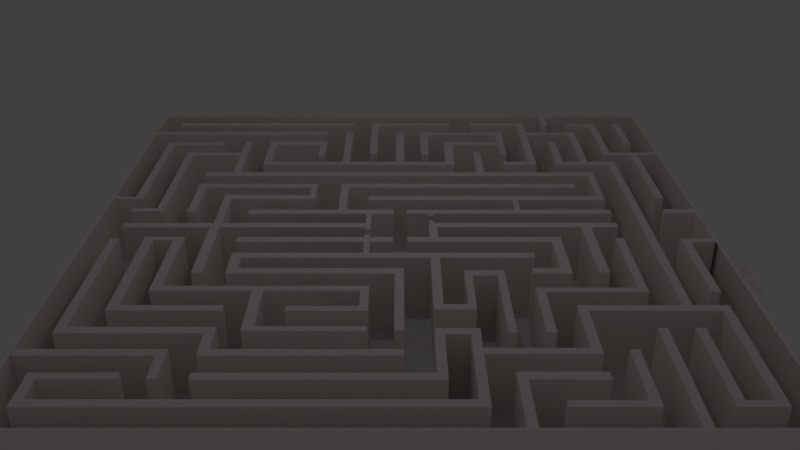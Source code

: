 # Source: Labyrinth_1_.blend  (saved by Blender 2.75.0; exported with 4.5.12 LTS)
import bpy
from mathutils import Matrix  # noqa: F401  (used for matrix-valued properties, if any)

bpy.ops.wm.read_factory_settings(use_empty=True)
scene = bpy.context.scene
scene.name = 'Scene'

# ---- collections
col_collection_1 = bpy.data.collections.new('Collection 1'); scene.collection.children.link(col_collection_1)
col_collection_2 = bpy.data.collections.new('Collection 2'); scene.collection.children.link(col_collection_2)
col_collection_3 = bpy.data.collections.new('Collection 3'); scene.collection.children.link(col_collection_3)

# ---- materials (node trees are filled in below, after node groups)
mat_wall_coloring = bpy.data.materials.new('Wall Coloring')
mat_wall_coloring.alpha_threshold = 0.0
mat_wall_coloring.use_transparent_shadow = False
mat_wall_coloring.diffuse_color = (1.0, 0.9069, 0.8795, 1.0)
mat_wall_coloring.roughness = 0.5
mat_wall_coloring.specular_intensity = 0.7772

# ---- material node trees

# ---- world
world_world = bpy.data.worlds.new('World'); scene.world = world_world
world_world.color = (0.05088, 0.05088, 0.05088)
world_world.use_sun_shadow = False
world_world.sun_shadow_jitter_overblur = 0.0
world_world.cycles.sampling_method = 'MANUAL'
world_world.cycles.sample_map_resolution = 256

# ---- cameras
cam_camera = bpy.data.cameras.new('Camera')
cam_camera.clip_end = 100.0
cam_camera.lens = 35.0
cam_camera.sensor_width = 32.0
cam_camera.sensor_height = 18.0
cam_camera.ortho_scale = 7.314
cam_camera.dof.focus_distance = 0.0
cam_camera.dof.aperture_fstop = 128.0

# ---- lights
light_lamp = bpy.data.lights.new('Lamp', 'POINT')
light_lamp.transmission_factor = 0.0
light_lamp.cutoff_distance = 30.0
light_lamp.energy = 100.0
light_lamp.shadow_buffer_clip_start = 1.001
light_lamp.shadow_soft_size = 0.1
light_lamp.shadow_maximum_resolution = 0.006
light_lamp.use_absolute_resolution = True
light_lamp.cycles.use_multiple_importance_sampling = False

# ---- meshes
me_plane = bpy.data.meshes.new('Plane')
me_plane.from_pydata([(-1.0, -1.0, 0.009326), (1.0, 1.004, -0.002331), (-0.5153, -0.1166, 0.009371), (-0.5153, -0.1166, 2.009), (-0.5153, -0.08519, 0.009371), (-0.5153, -0.08519, 2.009), (0.5082, -0.1166, 0.009371), (0.5082, -0.1166, 2.009), (0.5082, -0.08519, 0.009371), (0.5082, -0.08519, 2.009), (0.5082, -0.2796, 0.009371), (0.5082, -0.2796, 2.009), (0.4763, -0.1166, 0.009371), (0.4763, -0.1166, 2.009), (0.4763, -0.2796, 2.009), (0.4763, -0.2796, 0.009371), (0.392, -0.311, 0.009371), (0.392, -0.311, 2.009), (0.392, -0.2796, 0.009371), (0.392, -0.2796, 2.009), (0.5082, -0.311, 0.009371), (0.5082, -0.311, 2.009), (-0.5143, -0.2168, 0.004454), (-0.5143, -0.2168, 2.004), (0.4644, -0.311, 0.009371), (0.4671, -0.311, 2.009), (-0.5143, -0.1854, 0.004454), (-0.5143, -0.1854, 2.004), (0.4103, -0.2168, 0.004454), (0.4103, -0.2168, 2.004), (0.4103, -0.1854, 0.004454), (0.4103, -0.1854, 2.004), (0.3733, -0.2168, 0.004454), (0.376, -0.2168, 2.004), (-0.8999, -0.01701, 0.05594), (-0.8999, -0.01701, 1.997), (-0.8998, 0.0144, 0.05594), (-0.8999, 0.0144, 1.997), (-0.09454, -0.01701, 0.05594), (-0.09454, -0.01701, 1.997), (-0.09454, 0.0144, 0.05594), (-0.09454, 0.0144, 1.997), (-0.1125, -0.01701, 0.1644), (-0.1125, -0.01701, 1.997), (0.7061, 0.01275, 0.01), (0.7061, 0.01275, 2.01), (0.61, 0.01275, 2.01), (0.61, 0.01275, 0.01), (0.09403, -0.01866, 0.01), (0.09403, -0.01866, 2.01), (0.09403, 0.01275, 0.01), (0.09403, 0.01275, 2.01), (0.7061, -0.01866, 0.01), (0.7061, -0.01866, 2.01), (0.6183, -0.01866, 0.01), (0.6183, -0.01866, 2.01), (0.5863, -0.3068, 0.01362), (0.5863, -0.3068, 2.01), (0.6183, -0.3068, 2.014), (0.6183, -0.3068, 0.01362), (0.5863, -0.01866, 0.01), (0.5863, -0.01866, 2.01), (-0.5074, 0.07985, 0.02286), (-0.5074, 0.07985, 1.999), (-0.5074, 0.1113, 0.02286), (-0.5074, 0.1113, 1.999), (0.7061, 0.07985, 0.01913), (0.7061, 0.07985, 1.999), (0.7061, 0.1113, 0.01913), (0.7061, 0.1113, 1.999), (0.6852, 0.07985, 0.1076), (0.6879, 0.07985, 1.999), (-0.5835, -0.3106, 0.02763), (-0.5835, -0.3106, 2.028), (-0.6149, -0.3106, 0.02763), (-0.6149, -0.3106, 2.028), (-0.6149, -0.01701, 0.09679), (-0.5835, -0.01701, 0.1029), (-0.5835, -0.01701, 1.997), (-0.6149, -0.01701, 1.997), (-0.5143, -0.3106, 0.004454), (-0.5143, -0.3106, 2.004), (-0.5143, -0.2791, 0.004454), (-0.5143, -0.2791, 2.004), (0.01179, -0.3106, 0.004454), (0.01179, -0.3106, 2.004), (0.01179, -0.2791, 0.004454), (0.01179, -0.2791, 2.004), (-0.01796, -0.3106, 0.004454), (-0.01578, -0.3106, 2.004), (-0.4827, -0.2168, 2.004), (-0.4827, -0.2168, 0.004454), (-0.4827, -0.2791, 0.004454), (-0.4827, -0.2791, 2.004), (-0.1125, 0.0144, 0.05594), (-0.1125, 0.0144, 1.997), (-0.1125, 0.07985, 1.999), (-0.1125, 0.07985, 0.03801), (-0.09454, 0.07985, 1.999), (-0.09454, 0.07985, 0.04133), (-0.1125, -0.08519, 2.009), (-0.09454, -0.08519, 2.009), (-0.09454, -0.08519, 0.009371), (-0.1125, -0.08519, 0.009371), (0.1212, -0.01866, 0.01), (0.1211, -0.01866, 2.01), (0.11, 0.07985, 1.999), (0.09403, 0.07985, 1.999), (0.09403, 0.07985, 0.05805), (0.11, 0.07985, 0.06126), (0.09403, -0.08519, 2.009), (0.1212, -0.08519, 2.009), (0.1212, -0.08519, 0.009371), (0.09403, -0.08519, 0.009371), (0.11, 0.01275, 2.01), (0.11, 0.01275, 0.01), (0.11, 0.02909, 2.007), (0.09403, 0.02909, 0.02146), (0.09403, 0.02909, 2.007), (0.11, 0.02909, 0.02249), (0.11, 0.06468, 0.04755), (0.11, 0.06467, 2.002), (0.09403, 0.06467, 0.03999), (0.09403, 0.06467, 2.002), (-0.09454, -0.034, 0.04272), (-0.09454, -0.0671, 0.0229), (-0.09454, -0.034, 2.0), (-0.09454, -0.0671, 2.006), (-0.1125, -0.034, 0.1257), (-0.1125, -0.0671, 0.0609), (-0.1125, -0.034, 2.0), (-0.1125, -0.0671, 2.006), (0.02284, -0.1166, 2.009), (-0.02198, -0.1166, 2.009), (-0.02198, -0.08519, 2.009), (0.02284, -0.08519, 2.009), (0.02284, -0.08519, 0.009371), (-0.02198, -0.08519, 0.009371), (-0.02198, -0.1166, 0.009371), (0.02284, -0.1166, 0.009371), (0.02284, 0.07985, 1.999), (-0.02198, 0.07985, 1.999), (-0.02198, 0.07985, 0.04761), (0.02284, 0.07985, 0.05149), (-0.02198, 0.1113, 1.999), (0.02284, 0.1113, 1.999), (0.02284, 0.1113, 0.02126), (-0.02198, 0.1113, 0.02137), (1.0, -0.991, 2.009), (0.9895, -0.991, 2.009), (-1.0, -1.0, 2.009), (-1.0, -0.991, 0.009371), (-1.0, -0.991, 2.009), (1.0, -0.991, 0.0), (-1.0, 0.9946, 0.0), (1.0, 0.9946, 0.0), (1.0, 1.004, 2.009), (0.9609, 1.004, 2.009), (0.9609, 1.004, 0.009371), (-0.9868, 0.9956, 2.014), (-1.0, 1.003, 0.0), (1.0, 0.9946, 2.009), (0.9873, 0.9933, 0.0), (-0.9868, -0.99, 0.004143), (-0.9995, 0.9943, 2.014), (-0.7128, -0.08543, 0.01723), (0.9873, 0.9946, 2.009), (-0.9868, 0.9946, 0.004143), (0.99, -0.991, 4.701e-05), (-0.9868, -0.991, 2.014), (-0.7128, -0.08543, 2.017), (-0.6814, -0.08547, 0.01723), (-0.6814, -0.08547, 2.017), (-0.7139, -0.4079, 0.01723), (-0.7139, -0.4079, 2.017), (-0.6825, -0.4079, 0.01723), (-0.6825, -0.4079, 2.017), (-0.7138, -0.371, 0.01723), (-0.7138, -0.3737, 2.017), (-0.8066, -0.08533, 0.01723), (-0.8066, -0.08533, 2.017), (-0.7752, -0.08537, 0.01723), (-0.7752, -0.08537, 2.017), (-0.8072, -0.5105, 0.01723), (-0.8072, -0.5105, 2.017), (-0.7758, -0.5105, 0.01723), (-0.7758, -0.5105, 2.017), (-0.8877, -0.8886, 0.05294), (-0.8072, -0.4829, 2.017), (-0.7129, -0.1087, 2.017), (-0.7129, -0.1087, 0.01723), (-0.7752, -0.1086, 0.01723), (-0.7752, -0.1086, 2.017), (1.0, -0.2723, 2.009), (0.1212, -0.2168, 2.004), (0.09269, -0.2168, 2.004), (0.9887, -0.2695, 2.009), (0.09537, -0.2168, 0.004454), (0.1212, -0.2168, 0.004454), (0.1212, -0.5042, 2.004), (0.09269, -0.5042, 2.004), (0.09537, -0.5042, 0.004454), (0.1212, -0.5042, 0.004454), (0.01179, -0.6046, 0.004454), (0.01179, -0.6046, 2.004), (-0.01796, -0.6046, 0.004454), (-0.01578, -0.6046, 2.004), (0.1212, -0.4763, 0.004454), (0.1212, -0.4763, 2.004), (0.212, -0.5042, 2.004), (0.212, -0.5042, 0.004454), (0.212, -0.4763, 0.004454), (0.212, -0.4763, 2.004), (0.212, -0.2916, 2.004), (0.1894, -0.2916, 2.004), (0.1894, -0.2916, 0.004454), (0.212, -0.2916, 0.004454), (0.1894, -0.4763, 2.004), (0.1894, -0.4763, 0.004454), (0.212, -0.3222, 2.004), (0.212, -0.3222, 0.004454), (0.3083, -0.2916, 2.004), (0.3083, -0.2916, 0.004454), (0.3083, -0.3222, 2.004), (0.3083, -0.3222, 0.004454), (0.285, -0.3222, 0.004454), (0.285, -0.3222, 2.004), (0.3094, -0.6134, 2.004), (0.3094, -0.6134, 0.004454), (0.286, -0.6134, 0.004454), (0.286, -0.6134, 2.004), (-0.1132, -0.1166, 0.009371), (-0.09518, -0.1166, 0.009371), (-0.09518, -0.1166, 2.009), (-0.1132, -0.1166, 2.009), (-0.1132, -0.1854, 2.004), (-0.09518, -0.1854, 2.004), (-0.09518, -0.1854, 0.004454), (-0.1132, -0.1854, 0.004454), (-0.2918, 0.2825, 0.01723), (-0.2918, 0.2825, 2.017), (-0.2916, 0.314, 0.01723), (-0.2916, 0.314, 2.017), (-0.7129, 0.2837, 0.01723), (-0.7129, 0.2837, 2.017), (-0.7128, 0.3152, 0.01723), (-0.7128, 0.3152, 2.017), (-0.683, 0.2835, 0.01723), (-0.6857, 0.2835, 2.017), (-0.2923, 0.1888, 0.01723), (-0.2923, 0.1888, 2.017), (-0.2922, 0.2202, 0.01723), (-0.2922, 0.2202, 2.017), (-0.6081, 0.1918, 0.01723), (-0.6081, 0.1918, 2.017), (-0.608, 0.2232, 0.01723), (-0.608, 0.2232, 2.017), (-0.5784, 0.1916, 0.01723), (-0.5806, 0.1916, 2.017), (-0.315, 0.2827, 2.017), (-0.315, 0.2827, 0.01723), (-0.3154, 0.2203, 0.01723), (-0.3154, 0.2203, 2.017), (-0.6081, 0.0144, 1.997), (-0.5806, 0.0144, 1.997), (-0.5806, 0.0144, 0.05594), (-0.6081, 0.0144, 0.05594), (-0.7129, 0.09251, 0.01723), (-0.7129, 0.09251, 2.017), (-0.683, 0.09251, 0.01723), (-0.6857, 0.09251, 2.017), (-0.7909, 0.1182, 0.01723), (-0.7909, 0.1182, 2.017), (-0.8998, 0.1182, 0.01723), (-0.8998, 0.1182, 2.017), (-0.7909, 0.09493, 2.017), (-0.7909, 0.09493, 0.01723), (-0.8999, 0.095, 0.01723), (-0.8999, 0.095, 2.017), (-0.8181, 0.1182, 0.01723), (-0.8181, 0.1182, 2.017), (-0.7909, 0.604, 0.01723), (-0.7909, 0.604, 2.017), (-0.8181, 0.604, 0.01723), (-0.8181, 0.604, 2.017), (0.6187, 0.2825, 0.01723), (0.6187, 0.2825, 2.017), (0.6188, 0.314, 0.01723), (0.6188, 0.314, 2.017), (-0.208, 0.2837, 2.017), (-0.2078, 0.3152, 0.01723), (-0.2078, 0.3152, 2.017), (-0.178, 0.2835, 0.01723), (-0.1807, 0.2835, 2.017), (0.5846, 0.2826, 2.017), (0.5846, 0.2827, 0.01723), (-0.2082, 0.2837, 0.01723), (0.7059, 0.3825, 0.01723), (0.7059, 0.3825, 2.017), (0.7061, 0.4139, 0.01723), (0.7061, 0.4139, 2.017), (-0.71, 0.3837, 2.017), (-0.7099, 0.4151, 0.01723), (-0.7099, 0.4151, 2.017), (-0.682, 0.3835, 0.01723), (-0.6828, 0.3835, 2.017), (0.6827, 0.3826, 2.017), (0.6827, 0.3826, 0.01723), (-0.7102, 0.3837, 0.01723), (-0.208, 0.1113, 1.999), (-0.1807, 0.1113, 1.999), (-0.1807, 0.1113, 0.02192), (-0.208, 0.1113, 0.02206), (0.7059, 0.1817, 0.01723), (0.7059, 0.1817, 2.017), (0.7059, 0.2132, 0.01723), (0.7059, 0.2132, 2.017), (-0.1085, 0.183, 2.017), (-0.1083, 0.2144, 0.01723), (-0.1083, 0.2144, 2.017), (-0.07855, 0.1827, 0.01723), (-0.08127, 0.1827, 2.017), (0.6841, 0.1819, 2.017), (0.6841, 0.1819, 0.01723), (-0.1087, 0.183, 0.01723), (0.6827, 0.2132, 2.017), (0.6827, 0.2132, 0.01723), (0.8092, -0.5089, 0.05594), (0.8092, -0.5089, 1.997), (0.782, -0.5089, 0.05594), (0.782, -0.5089, 1.997), (0.782, 0.5164, 1.999), (0.782, 0.5164, 0.03801), (0.8092, 0.5164, 1.999), (0.8092, 0.5164, 0.04133), (0.7073, -0.4122, 0.05594), (0.7073, -0.4122, 1.997), (0.6801, -0.4122, 0.05594), (0.6801, -0.4122, 1.997), (0.6801, -0.09072, 1.999), (0.6801, -0.09072, 0.03801), (0.7073, -0.09072, 1.999), (0.7073, -0.09072, 0.04133), (-0.8881, 0.1922, 0.05594), (-0.8881, 0.1922, 1.997), (-0.9153, 0.1922, 0.05594), (-0.9153, 0.1922, 1.997), (-0.9153, 0.7122, 1.999), (-0.9153, 0.7122, 0.03801), (-0.8881, 0.7122, 1.999), (-0.8881, 0.7122, 0.04133), (0.9111, 0.2004, 0.05594), (0.9111, 0.2004, 1.997), (0.8838, 0.2004, 0.05594), (0.8838, 0.2004, 1.997), (0.8838, 0.6056, 1.999), (0.8838, 0.6056, 0.03801), (0.9111, 0.6056, 1.999), (0.9111, 0.6056, 0.04133), (0.9111, -0.4122, 0.05594), (0.9111, -0.4122, 1.997), (0.8838, -0.4122, 0.05594), (0.8838, -0.4122, 1.997), (0.8838, -0.09319, 1.999), (0.8838, -0.09319, 0.03801), (0.9111, -0.09319, 1.999), (0.9111, -0.09319, 0.04133), (0.9111, -0.917, 0.05594), (0.9111, -0.917, 1.997), (0.8838, -0.917, 0.05594), (0.8838, -0.917, 1.997), (0.8838, -0.4816, 1.999), (0.8838, -0.4816, 0.03801), (0.9111, -0.4816, 1.999), (0.9111, -0.4816, 0.04133), (0.8118, -0.917, 0.05594), (0.8118, -0.917, 1.997), (0.7845, -0.917, 0.05594), (0.7845, -0.917, 1.997), (0.7845, -0.5915, 1.999), (0.7845, -0.5915, 0.03801), (0.8118, -0.5915, 1.999), (0.8118, -0.5915, 0.04133), (0.7105, -0.9902, 0.05594), (0.7105, -0.9902, 1.997), (0.6832, -0.9902, 0.05594), (0.6832, -0.9902, 1.997), (0.6832, -0.5925, 1.999), (0.6832, -0.5925, 0.03801), (0.7105, -0.5925, 1.999), (0.7105, -0.5925, 0.04133), (0.6136, -0.917, 0.05594), (0.6136, -0.917, 1.997), (0.5863, -0.917, 0.05594), (0.5863, -0.917, 1.997), (0.5863, -0.6894, 1.999), (0.5863, -0.6894, 0.03801), (0.6136, -0.6894, 1.999), (0.6136, -0.6894, 0.04133), (0.5171, -0.7087, 0.05594), (0.5171, -0.7087, 1.997), (0.4898, -0.7087, 0.05594), (0.4898, -0.7087, 1.997), (0.4898, -0.4816, 1.999), (0.4898, -0.4816, 0.03801), (0.5171, -0.4816, 1.999), (0.5171, -0.4816, 0.04133), (0.4141, -0.6134, 0.05594), (0.4141, -0.6134, 1.997), (0.3868, -0.6134, 0.05594), (0.3868, -0.6134, 1.997), (0.3868, -0.3888, 1.999), (0.3868, -0.3888, 0.03801), (0.4141, -0.3888, 1.999), (0.4141, -0.3888, 0.04133), (0.3133, -0.9908, 0.05594), (0.3133, -0.9908, 1.997), (0.286, -0.9908, 0.05594), (0.286, -0.9908, 1.997), (0.286, -0.7827, 1.999), (0.286, -0.7827, 0.03801), (0.3133, -0.7827, 1.999), (0.3133, -0.7827, 0.04133), (0.2135, -0.9181, 0.05594), (0.2135, -0.9181, 1.997), (0.1862, -0.9181, 0.05594), (0.1862, -0.9181, 1.997), (0.1862, -0.593, 1.999), (0.1862, -0.593, 0.03801), (0.2135, -0.593, 1.999), (0.2135, -0.593, 0.04133), (0.1186, -0.8138, 0.05594), (0.1186, -0.8138, 1.997), (0.09131, -0.8138, 0.05594), (0.09131, -0.8138, 1.997), (0.09131, -0.593, 1.999), (0.09131, -0.593, 0.03801), (0.1186, -0.593, 1.999), (0.1186, -0.593, 0.04133), (-0.8877, -0.6157, 0.05594), (-0.8877, -0.6157, 1.997), (-0.9149, -0.6157, 0.05594), (-0.9149, -0.6157, 1.997), (-0.9149, -0.09253, 1.999), (-0.9149, -0.09253, 0.03801), (-0.8877, -0.09253, 1.999), (-0.8877, -0.09253, 0.04133), (-0.8877, -0.9181, 0.05594), (-0.8877, -0.9181, 1.997), (-0.9149, -0.9181, 0.05594), (-0.9149, -0.9181, 1.997), (-0.9149, -0.7855, 1.999), (-0.9149, -0.7855, 0.03801), (-0.8877, -0.7855, 1.999), (-0.8877, -0.7855, 0.04133), (-0.8877, -0.8886, 1.997), (0.1862, -0.8886, 0.05439), (0.1862, -0.8886, 1.997), (0.09131, -0.7862, 1.997), (0.09131, -0.7862, 0.0531), (-0.5145, -0.8138, 0.05594), (-0.5145, -0.8138, 1.997), (-0.5145, -0.7862, 1.997), (-0.5145, -0.7862, 0.0531), (-0.593, -0.7154, 0.05594), (0.01128, -0.7154, 0.05594), (0.01128, -0.7154, 1.997), (0.01128, -0.6878, 1.997), (0.01128, -0.6878, 0.0531), (-0.5158, -0.7154, 0.05594), (-0.5158, -0.7154, 1.997), (-0.5158, -0.6878, 1.997), (-0.5158, -0.6878, 0.0531), (-0.593, -0.7154, 1.997), (-0.593, -0.6878, 1.997), (-0.593, -0.6878, 0.0531), (-0.9858, -0.7154, 0.05594), (-0.9858, -0.7154, 1.997), (-0.9858, -0.6878, 1.997), (-0.9858, -0.6878, 0.0531), (-0.6185, -0.7154, 0.05594), (-0.6185, -0.7154, 1.997), (-0.593, -0.8113, 0.05594), (-0.593, -0.8113, 1.997), (-0.6185, -0.8113, 0.05594), (-0.6185, -0.8113, 1.997), (-0.8877, -0.8125, 0.04466), (-0.8877, -0.8125, 1.999), (-0.6883, -0.7855, 1.999), (-0.6883, -0.7855, 0.04133), (-0.6883, -0.8125, 0.04466), (-0.6883, -0.8125, 1.999), (0.1186, -0.6213, 0.04309), (0.1186, -0.6213, 1.999), (0.1862, -0.6213, 0.03972), (0.1862, -0.6213, 1.999), (0.2135, -0.7087, 1.998), (0.2135, -0.6825, 1.999), (0.2135, -0.7087, 0.04684), (0.2135, -0.6825, 0.045), (0.4898, -0.6825, 0.0536), (0.4898, -0.6825, 1.997), (0.4141, -0.4122, 1.999), (0.4141, -0.4122, 0.04309), (0.6801, -0.3887, 0.05393), (0.6801, -0.3887, 1.997), (0.5171, -0.5089, 0.04387), (0.5171, -0.5089, 1.999), (0.782, -0.4816, 1.997), (0.782, -0.4816, 0.05519), (0.8092, -0.4816, 0.05554), (0.8092, -0.4816, 1.997), (0.8838, -0.5089, 0.04001), (0.8838, -0.5089, 1.999), (0.8118, -0.8917, 0.05442), (0.8118, -0.8917, 1.997), (0.8838, -0.8917, 1.997), (0.8838, -0.8917, 0.05458), (0.5863, -0.8917, 0.05342), (0.5863, -0.8917, 1.997), (0.392, -0.917, 0.05594), (0.392, -0.917, 1.997), (0.392, -0.8917, 0.05342), (0.392, -0.8917, 1.997), (0.3133, -0.8136, 0.0432), (0.3133, -0.8136, 1.999), (0.5171, -0.7827, 1.999), (0.5171, -0.7827, 0.04133), (0.5171, -0.8136, 0.0432), (0.5171, -0.8136, 1.999), (-0.6824, -0.3814, 2.017), (-0.6824, -0.3814, 0.01723), (-0.08774, -0.4079, 0.01723), (-0.08774, -0.4079, 2.017), (-0.08765, -0.3814, 2.017), (-0.08765, -0.3814, 0.01723), (-0.7758, -0.4836, 2.017), (-0.7758, -0.4836, 0.01723), (-0.4876, -0.5105, 0.01723), (-0.4876, -0.5105, 2.017), (-0.4876, -0.4836, 2.017), (-0.4876, -0.4836, 0.01723), (-0.8877, -0.5865, 1.997), (-0.8877, -0.5865, 0.05493), (-0.4876, -0.6157, 0.05594), (-0.4876, -0.6157, 1.997), (-0.4876, -0.5865, 1.997), (-0.4876, -0.5865, 0.05493), (-0.4876, -0.6878, 0.0531), (-0.4876, -0.6878, 1.997), (-0.5158, -0.6157, 0.05594), (-0.5158, -0.6157, 1.997), (-0.4207, -0.4079, 0.01723), (-0.3889, -0.4079, 0.01723), (-0.4207, -0.4079, 2.017), (-0.3889, -0.4079, 2.017), (-0.4207, -0.6096, 0.01723), (-0.3889, -0.6096, 0.01723), (-0.4207, -0.6096, 2.017), (-0.3889, -0.6096, 2.017), (-0.3889, -0.5865, 2.017), (-0.3889, -0.5865, 0.01723), (-0.08774, -0.6096, 0.01723), (-0.08774, -0.6096, 2.017), (-0.08774, -0.5865, 2.017), (-0.08774, -0.5865, 0.01723), (-0.1126, -0.4079, 0.01723), (-0.1126, -0.4079, 2.017), (-0.08774, -0.5125, 0.01723), (-0.08774, -0.5125, 2.017), (-0.1126, -0.5125, 0.01723), (-0.1126, -0.5125, 2.017), (-0.1126, -0.4878, 2.017), (-0.1126, -0.4878, 0.01723), (-0.3153, -0.5125, 0.01723), (-0.3153, -0.5125, 2.017), (-0.3153, -0.4878, 2.017), (-0.3153, -0.4878, 0.01723), (0.9111, -0.1193, 0.04281), (0.9111, -0.1187, 1.999), (0.9885, -0.1187, 2.009), (0.9885, -0.09319, 2.009), (0.9885, -0.1187, 0.005208), (0.9885, -0.09319, 0.005026), (0.9883, 0.08283, 2.009), (0.9883, 0.1121, 2.009), (0.9883, 0.08284, 0.004249), (0.9882, 0.1121, 0.004058), (0.8838, 0.08283, 2.009), (0.8838, 0.1121, 2.009), (0.8838, 0.08284, 0.004249), (0.8838, 0.1121, 0.004058), (-0.9868, 0.7881, 2.014), (-0.9868, 0.8174, 2.014), (-0.9868, 0.7881, 0.004143), (-0.9868, 0.8174, 0.004143), (-0.2902, 0.7881, 2.014), (-0.2902, 0.8174, 2.014), (-0.2902, 0.7881, 0.004143), (-0.2902, 0.8174, 0.004143), (-0.9126, 0.8901, 2.014), (-0.9126, 0.9205, 2.014), (-0.9126, 0.8901, 0.004143), (-0.9126, 0.9205, 0.004143), (-0.1893, 0.8901, 2.014), (-0.1893, 0.9205, 2.014), (-0.1893, 0.8901, 0.004143), (-0.1893, 0.9205, 0.004143), (-0.1164, 0.8901, 2.014), (-0.1164, 0.9205, 2.014), (-0.1164, 0.8901, 0.004143), (-0.1164, 0.9205, 0.004143), (0.2064, 0.8901, 2.014), (0.2064, 0.9205, 2.014), (0.2064, 0.8901, 0.004143), (0.2064, 0.9205, 0.004143), (0.2916, 0.8901, 2.014), (0.2916, 0.9205, 2.014), (0.2916, 0.8901, 0.004143), (0.2916, 0.9205, 0.004143), (0.5126, 0.8901, 2.014), (0.5126, 0.9205, 2.014), (0.5126, 0.8843, 0.004143), (0.5126, 0.9205, 0.004143), (0.9111, 0.5849, 1.999), (0.9111, 0.5849, 0.04292), (0.9878, 0.5849, 2.009), (0.9877, 0.6056, 2.009), (0.9878, 0.5849, 0.001885), (0.9877, 0.6056, 0.001776), (0.9123, 0.6878, 0.05594), (0.9123, 0.6878, 1.997), (0.885, 0.6878, 0.05594), (0.885, 0.6878, 1.997), (0.885, 0.9137, 1.999), (0.885, 0.9137, 0.03801), (0.9123, 0.9137, 1.999), (0.9123, 0.9137, 0.04133), (0.9123, 0.8802, 1.999), (0.9123, 0.8802, 0.04292), (0.8105, 0.5822, 0.05594), (0.8105, 0.5822, 1.997), (0.7832, 0.5822, 0.05594), (0.7832, 0.5822, 1.997), (0.7832, 0.9137, 1.999), (0.7832, 0.9137, 0.03801), (0.8105, 0.9137, 1.999), (0.8105, 0.9137, 0.04133), (0.8105, 0.8802, 1.999), (0.8105, 0.8802, 0.04292), (0.7091, 0.4891, 0.05594), (0.7091, 0.4891, 1.997), (0.6818, 0.4891, 0.05594), (0.6818, 0.4891, 1.997), (0.6818, 0.8181, 1.999), (0.6818, 0.8181, 0.03801), (0.7091, 0.8181, 1.999), (0.7091, 0.8181, 0.04133), (0.7091, 0.7846, 1.999), (0.7091, 0.7846, 0.04292), (0.6149, 0.4891, 0.05594), (0.6149, 0.4891, 1.997), (0.5876, 0.4891, 0.05594), (0.5876, 0.4891, 1.997), (0.5876, 0.7162, 1.999), (0.5876, 0.7162, 0.03801), (0.6149, 0.7162, 1.999), (0.6149, 0.7162, 0.04133), (0.6149, 0.6827, 1.999), (0.6149, 0.6827, 0.04292), (0.6149, 0.5162, 1.997), (0.6149, 0.5162, 0.05439), (0.6818, 0.5162, 1.997), (0.6818, 0.5162, 0.05411), (0.782, 0.4891, 1.999), (0.782, 0.4891, 0.03862), (0.7091, 0.5164, 1.997), (0.7091, 0.5164, 0.05485), (0.3091, 0.6069, 2.017), (0.2823, 0.607, 2.017), (0.2823, 0.607, 0.01723), (0.3091, 0.6069, 0.01723), (0.3091, 0.4142, 0.01723), (0.2823, 0.4142, 0.01723), (0.2823, 0.4142, 2.017), (0.3091, 0.4142, 2.017), (0.2064, 0.4891, 1.997), (0.2064, 0.4891, 0.05594), (0.2064, 0.5162, 0.05425), (0.2064, 0.5162, 1.997), (-0.4857, 0.5162, 1.997), (-0.4857, 0.5162, 0.05425), (-0.4857, 0.4891, 0.05594), (-0.4857, 0.4891, 1.997), (-0.513, 0.4891, 0.05594), (-0.513, 0.4891, 1.997), (-0.513, 0.7186, 1.999), (-0.513, 0.7186, 0.03801), (-0.4857, 0.7186, 1.999), (-0.4857, 0.7186, 0.04133), (-0.4857, 0.6851, 1.999), (-0.4857, 0.6851, 0.04292), (-0.5855, 0.604, 0.05594), (-0.5855, 0.604, 1.997), (-0.6128, 0.604, 0.05594), (-0.6128, 0.604, 1.997), (-0.6128, 0.7186, 1.999), (-0.6128, 0.7186, 0.03801), (-0.5855, 0.7186, 1.999), (-0.5855, 0.7186, 0.04133), (-0.5855, 0.6851, 1.999), (-0.5855, 0.6851, 0.04292), (-0.5856, 0.4149, 2.017), (-0.6128, 0.4149, 2.017), (-0.6128, 0.4149, 0.01723), (-0.5856, 0.4149, 0.01723), (-0.6128, 0.5768, 0.04865), (-0.6128, 0.5768, 2.001), (-0.7909, 0.5768, 2.017), (-0.7909, 0.5768, 0.01723), (-0.8881, 0.6816, 0.0424), (-0.8881, 0.6816, 1.999), (-0.6935, 0.7122, 1.999), (-0.6935, 0.7122, 0.04133), (-0.6935, 0.6816, 0.0424), (-0.6935, 0.6816, 1.999), (0.4051, 0.1113, 0.02017), (0.3858, 0.1113, 0.02023), (0.3858, 0.1113, 1.999), (0.4051, 0.1113, 1.999), (0.4051, 0.1822, 0.01723), (0.3858, 0.1822, 0.01723), (0.3858, 0.1823, 2.017), (0.4051, 0.1822, 2.017), (0.6818, 0.7916, 0.03981), (0.6818, 0.7916, 1.999), (0.4822, 0.8181, 1.999), (0.4822, 0.8181, 0.03801), (0.4822, 0.7916, 0.03981), (0.4822, 0.7916, 1.999), (0.8838, 0.5822, 0.03884), (0.8838, 0.5822, 1.999), (0.8105, 0.6056, 1.997), (0.8105, 0.6056, 0.05474), (0.5125, 0.8181, 0.03801), (0.5125, 0.8181, 1.999), (0.4822, 0.8901, 0.004143), (0.4822, 0.8901, 2.014), (0.5125, 0.7916, 0.03981), (0.5125, 0.7916, 1.999), (0.4822, 0.4891, 0.03981), (0.4822, 0.4891, 1.999), (0.5125, 0.4891, 0.03981), (0.5125, 0.4891, 1.999), (0.4822, 0.5162, 0.03981), (0.4822, 0.5162, 1.999), (0.3874, 0.4891, 0.03981), (0.3874, 0.4891, 1.999), (0.3874, 0.5162, 0.03981), (0.3874, 0.5162, 1.999), (0.1727, 0.5162, 0.05425), (0.1727, 0.5162, 1.997), (0.2064, 0.7131, 0.05425), (0.2064, 0.7131, 1.997), (0.1727, 0.7131, 0.05425), (0.1727, 0.7131, 1.997), (0.2064, 0.6853, 0.05425), (0.2064, 0.6853, 1.997), (0.4104, 0.7131, 0.05425), (0.4104, 0.7131, 1.997), (0.4104, 0.6853, 0.05425), (0.4104, 0.6853, 1.997), (0.3874, 0.6853, 0.05425), (0.3874, 0.6853, 1.997), (0.4104, 0.5851, 0.05425), (0.4104, 0.5851, 1.997), (0.3874, 0.5851, 0.05425), (0.3874, 0.5851, 1.997), (0.08114, 0.8181, 0.05425), (0.08114, 0.8181, 1.997), (0.08114, 0.7903, 0.05425), (0.08114, 0.7903, 1.997), (0.4104, 0.8181, 0.05425), (0.4104, 0.8181, 1.997), (0.4104, 0.7903, 0.05425), (0.4104, 0.7903, 1.997), (0.3817, 0.7903, 0.05425), (0.3817, 0.7903, 1.997), (0.3874, 0.7131, 1.997), (0.3874, 0.7131, 0.05425), (-0.2895, 0.6851, 0.04292), (-0.2895, 0.6851, 1.999), (-0.2895, 0.7186, 0.04133), (-0.2895, 0.7186, 1.999), (-0.3132, 0.6851, 0.04292), (-0.3132, 0.6851, 1.999), (-0.2895, 0.5771, 0.04292), (-0.2895, 0.5771, 1.999), (-0.3132, 0.5771, 0.04292), (-0.3132, 0.5771, 1.999), (-0.1893, 0.5162, 0.05425), (-0.217, 0.5162, 0.05425), (-0.1893, 0.5162, 1.997), (-0.217, 0.5162, 1.997), (-0.1893, 0.8174, 0.05425), (-0.217, 0.8174, 0.05425), (-0.1893, 0.8174, 1.997), (-0.217, 0.8174, 1.997), (-0.08777, 0.8901, 0.004143), (-0.08777, 0.8901, 2.014), (-0.1164, 0.5921, 2.014), (-0.1164, 0.5921, 0.004143), (-0.08777, 0.5921, 0.004143), (-0.08777, 0.5921, 2.014), (0.01657, 0.5162, 1.997), (-0.01506, 0.5162, 1.997), (0.01657, 0.5162, 0.05425), (-0.01506, 0.5162, 0.05425), (0.01657, 0.8181, 1.997), (-0.01506, 0.8181, 1.997), (0.01657, 0.8181, 0.05425), (-0.01506, 0.8181, 0.05425), (0.1111, 0.7903, 1.997), (0.1111, 0.7903, 0.05425), (0.08114, 0.5895, 0.05425), (0.08114, 0.5895, 1.997), (0.1111, 0.5895, 1.997), (0.1111, 0.5895, 0.05425), (0.6135, 0.8907, 0.05594), (0.6135, 0.8907, 1.997), (0.5862, 0.8907, 0.05594), (0.5862, 0.8907, 1.997), (0.5862, 0.9944, 1.999), (0.5862, 0.9944, 0.03801), (0.6135, 0.9944, 1.999), (0.6135, 0.9944, 0.04133), (0.6135, 0.9609, 1.999), (0.6135, 0.9609, 0.04292), (0.7832, 0.8816, 0.03975), (0.7832, 0.8816, 1.999), (0.69, 0.9137, 1.999), (0.69, 0.9137, 0.03801), (0.69, 0.8816, 0.03975), (0.69, 0.8816, 1.999), (-0.9868, 0.1922, 2.014), (-0.9868, 0.2113, 2.014), (-0.9868, 0.1922, 0.004143), (-0.9868, 0.2113, 0.004143), (-0.9153, 0.2113, 0.05542), (-0.9153, 0.2113, 1.997), (0.9884, -0.00921, 0.004669), (0.9884, 0.009208, 0.004574), (0.9884, -0.00921, 2.009), (0.9884, 0.00921, 2.009), (1.0, -0.00921, 2.009), (1.0, 0.00921, 2.009), (1.2, 0.1, 0.0), (1.0, 0.1, 0.0), (1.2, -0.1, 0.0), (1.0, 0.00921, -8.866e-07), (1.0, -0.1, 0.0), (1.0, -0.00921, 8.866e-07), (1.0, 1.004, 0.02), (-1.0, 1.003, 2.009), (-0.9868, 1.004, 2.014), (-0.9868, 1.003, 0.004143), (0.99, -0.991, 2.009), (1.0, -1.001, 2.009), (1.0, -1.001, 0.0), (0.99, -1.001, 4.701e-05), (0.99, -1.001, 2.009)], [(153, 1), (153, 862)], [(3, 5, 4, 2), (113, 112, 111, 110), (9, 7, 6, 8), (232, 233, 234, 231), (142, 141, 98, 99), (7, 9, 111, 110, 135, 132, 13), (7, 11, 10, 6), (7, 13, 12, 6), (15, 14, 13, 12), (19, 14, 15, 18), (7, 13, 14, 11), (17, 19, 18, 16), (11, 21, 20, 10), (14, 11, 10, 15), (25, 17, 16, 24), (31, 29, 28, 30), (16, 18, 15, 10, 20, 24), (21, 25, 24, 20), (235, 236, 237, 238), (23, 27, 26, 22), (21, 11, 14, 19, 17, 25), (90, 23, 22, 91), (22, 26, 238, 237, 30, 28, 32, 198, 197, 91), (29, 31, 236, 235, 27, 23, 90, 195, 194, 33), (29, 33, 32, 28), (35, 37, 36, 34), (95, 41, 40, 94), (41, 39, 38, 40), (78, 79, 76, 77), (34, 36, 266, 265, 94, 40, 38, 42, 77, 76), (39, 41, 95, 264, 263, 37, 35, 79, 78, 43), (39, 43, 42, 38), (114, 46, 47, 115), (49, 51, 50, 48), (45, 53, 52, 44), (46, 45, 44, 47), (105, 49, 48, 104), (48, 50, 115, 47, 44, 52, 54, 60, 104), (53, 55, 54, 52), (53, 45, 46, 114, 51, 49, 105, 61, 55), (57, 56, 59, 58), (55, 61, 60, 54), (60, 56, 57, 61), (58, 59, 54, 55), (57, 58, 55, 61), (63, 65, 64, 62), (311, 310, 144, 147), (69, 67, 66, 68), (96, 63, 62, 97), (67, 69, 729, 728, 145, 140, 107, 106, 71), (67, 71, 70, 66), (73, 75, 74, 72), (43, 78, 77, 42), (79, 35, 34, 76), (78, 73, 72, 77), (75, 79, 76, 74), (73, 78, 79, 75), (87, 85, 84, 86), (93, 87, 86, 92), (81, 83, 82, 80), (89, 81, 80, 88), (80, 82, 92, 86, 84, 88), (85, 87, 93, 83, 81, 89), (85, 89, 88, 84), (197, 195, 90, 91), (83, 93, 92, 82), (92, 91, 90, 93), (82, 83, 23, 22), (90, 23, 83, 93), (263, 266, 265, 264), (98, 96, 97, 99), (106, 107, 108, 109), (94, 95, 96, 97), (40, 99, 98, 41), (96, 95, 41, 98), (5, 100, 103, 4), (100, 101, 102, 103), (102, 101, 134, 137), (128, 130, 43, 42), (101, 127, 131, 100), (61, 105, 104, 60), (71, 106, 109, 70), (141, 142, 147, 144), (136, 135, 110, 113), (112, 111, 9, 8), (51, 114, 115, 50), (105, 111, 112, 104), (49, 48, 113, 110), (111, 105, 49, 110), (118, 116, 119, 117), (116, 114, 115, 119), (106, 107, 123, 121), (102, 125, 127, 101), (122, 123, 107, 108), (118, 51, 114, 116), (121, 120, 109, 106), (121, 123, 122, 120), (51, 118, 117, 50), (124, 38, 39, 126), (100, 131, 129, 103), (128, 124, 126, 130), (126, 39, 43, 130), (125, 129, 131, 127), (133, 134, 101, 100, 5, 3, 234, 233), (13, 132, 139, 12), (136, 139, 132, 135), (137, 134, 133, 138), (107, 140, 143, 108), (141, 144, 310, 309, 65, 63, 96, 98), (62, 64, 312, 311, 147, 142, 99, 97), (728, 729, 726, 727), (143, 146, 727, 726, 68, 66, 70, 109, 108), (140, 145, 146, 143), (150, 152, 151, 0), (867, 148, 866, 870), (155, 161, 159, 154), (863, 164, 159, 864), (161, 166, 627, 626, 585, 584, 853, 855), (870, 869, 868, 867), (850, 852, 854, 861), (581, 580, 582, 583), (166, 161, 155, 162), (152, 151, 163, 169), (157, 156, 1, 158), (156, 161, 155, 1), (844, 169, 163, 846), (176, 174, 173, 175), (530, 176, 175, 531), (170, 172, 171, 165), (189, 170, 165, 190), (165, 171, 531, 175, 173, 177, 190), (174, 176, 530, 172, 170, 189, 178), (174, 178, 177, 173), (186, 184, 183, 185), (536, 537, 185, 186), (180, 182, 181, 179), (180, 179, 183, 184, 188), (187, 486, 487, 455), (184, 186, 536, 192, 182, 180, 188), (456, 457, 495, 494), (178, 189, 190, 177), (182, 181, 191, 192), (191, 190, 189, 192), (181, 182, 170, 165), (189, 170, 182, 192), (33, 194, 198, 32), (194, 195, 197, 198), (193, 196, 149, 148), (199, 200, 201, 202), (201, 200, 195, 197), (194, 195, 200, 199, 208), (198, 194, 208, 207), (204, 206, 205, 203), (205, 206, 89, 88), (85, 89, 206, 204), (204, 203, 84, 85), (207, 202, 199, 208), (211, 212, 209, 210), (210, 209, 199, 202), (208, 199, 209, 212, 217), (217, 218, 207, 208), (213, 216, 215, 214), (212, 217, 218, 211), (218, 217, 214, 215), (211, 220, 219, 212), (214, 217, 212, 219, 213), (220, 219, 213, 216), (224, 222, 221, 223), (220, 225, 226, 219), (219, 226, 223, 221, 213), (222, 216, 213, 221), (225, 224, 223, 226), (229, 228, 227, 230), (229, 230, 226, 225), (230, 227, 223, 226), (227, 228, 224, 223), (138, 133, 233, 232), (231, 234, 3, 2), (27, 235, 238, 26), (236, 31, 30, 237), (238, 235, 234, 231), (236, 237, 232, 233), (236, 233, 234, 235), (246, 245, 243, 244), (242, 241, 245, 246), (240, 239, 241, 242), (259, 260, 239, 240), (239, 260, 247, 243, 245, 241), (244, 248, 259, 240, 242, 246), (244, 243, 247, 248), (256, 255, 253, 254), (262, 261, 255, 256), (250, 249, 251, 252), (258, 257, 249, 250), (249, 257, 253, 255, 261, 251), (254, 258, 250, 252, 262, 256), (254, 258, 257, 253), (248, 247, 260, 259), (252, 251, 261, 262), (261, 262, 259, 260), (251, 239, 240, 252), (259, 262, 252, 240), (37, 263, 266, 36), (264, 95, 94, 265), (263, 254, 253, 266), (257, 258, 264, 265, 266, 253), (254, 263, 264, 258), (268, 267, 269, 270), (269, 247, 248, 270), (268, 270, 248, 244), (244, 243, 267, 268), (275, 276, 271, 272), (274, 273, 277, 278), (277, 276, 275, 278), (273, 274, 280, 279), (275, 272, 280, 274, 278), (279, 271, 272, 280), (283, 284, 282, 281), (281, 719, 718, 282), (282, 284, 280, 272, 718), (284, 283, 279, 280), (288, 287, 290, 291), (286, 285, 287, 288), (294, 295, 285, 286), (289, 293, 294, 286, 288, 291), (293, 292, 295, 294), (290, 296, 289, 291), (289, 293, 292, 296), (714, 302, 303, 713), (298, 297, 299, 300), (306, 307, 297, 298), (301, 305, 306, 298, 300, 685, 684, 712, 713, 303), (305, 304, 307, 306), (302, 308, 301, 303), (301, 308, 304, 305), (65, 309, 312, 64), (309, 310, 311, 312), (292, 293, 310, 311), (296, 312, 309, 289), (289, 309, 310, 293), (325, 326, 318, 319), (314, 313, 315, 316), (322, 323, 313, 314), (317, 321, 732, 733, 322, 314, 316, 325, 319), (732, 733, 730, 731), (318, 324, 317, 319), (317, 324, 320, 321), (316, 315, 326, 325), (307, 326, 325, 306), (315, 297, 298, 316), (325, 316, 298, 306), (330, 329, 327, 328), (333, 334, 332, 331), (329, 330, 508, 509), (327, 328, 511, 510), (331, 674, 508, 330, 328, 511, 333), (338, 337, 335, 336), (341, 342, 340, 339), (337, 504, 505, 338), (335, 342, 341, 336), (339, 505, 338, 336, 341), (346, 345, 343, 344), (349, 350, 348, 347), (345, 848, 849, 346), (720, 350, 349, 721), (347, 849, 346, 344, 721, 349), (354, 353, 351, 352), (357, 358, 356, 355), (353, 354, 741, 740), (351, 625, 624, 352), (355, 741, 354, 352, 624, 357), (362, 361, 359, 360), (365, 366, 364, 363), (361, 362, 363, 364), (359, 578, 579, 360), (363, 362, 360, 579, 365), (370, 369, 367, 368), (373, 374, 372, 371), (517, 516, 513, 512), (367, 374, 373, 368), (371, 513, 516, 370, 368, 373), (378, 377, 375, 376), (381, 382, 380, 379), (377, 378, 379, 380), (375, 514, 515, 376), (379, 378, 376, 515, 381), (386, 385, 383, 384), (389, 390, 388, 387), (385, 386, 387, 388), (383, 390, 389, 384), (387, 386, 384, 389), (394, 393, 391, 392), (397, 398, 396, 395), (393, 518, 519, 394), (391, 398, 397, 392), (395, 519, 394, 392, 397), (402, 401, 399, 400), (405, 406, 404, 403), (401, 500, 501, 402), (399, 506, 507, 400), (403, 501, 402, 400, 507, 405), (410, 409, 407, 408), (413, 414, 412, 411), (409, 410, 411, 412), (407, 503, 502, 408), (411, 410, 408, 502, 413), (418, 417, 415, 416), (421, 422, 420, 419), (417, 418, 419, 420), (415, 524, 525, 416), (419, 418, 416, 525, 421), (426, 425, 423, 424), (429, 430, 428, 427), (425, 456, 457, 426), (423, 498, 496, 424), (427, 495, 457, 426, 424, 496, 497, 429), (434, 433, 431, 432), (437, 438, 436, 435), (433, 459, 458, 434), (431, 492, 493, 432), (435, 458, 434, 432, 493, 437), (442, 441, 439, 440), (445, 446, 444, 443), (441, 442, 443, 444), (439, 543, 542, 440), (443, 442, 440, 542, 445), (450, 449, 447, 448), (453, 454, 452, 451), (449, 450, 451, 452), (447, 187, 455, 448), (451, 450, 448, 455, 487, 453), (447, 425, 426, 448), (455, 457, 456, 187), (448, 426, 457, 455), (459, 458, 435, 436), (460, 461, 462, 463), (463, 462, 458, 459), (460, 433, 434, 461), (461, 434, 458, 462), (465, 468, 467, 466), (469, 470, 471, 472), (472, 548, 549, 471), (469, 465, 466, 470), (470, 466, 467, 549, 471), (464, 475, 474, 473), (476, 477, 478, 479), (479, 478, 474, 475), (476, 480, 481, 477), (477, 481, 473, 474, 478), (480, 464, 473, 481), (484, 482, 483, 485), (484, 485, 481, 480), (482, 464, 473, 483), (483, 473, 481, 485), (486, 454, 453, 487), (490, 489, 488, 491), (488, 489, 454, 453), (491, 487, 486, 490), (491, 488, 453, 487), (492, 438, 437, 493), (494, 495, 427, 428), (495, 493, 492, 494), (427, 428, 438, 437), (493, 495, 427, 437), (499, 430, 429, 497), (498, 499, 497, 496), (500, 501, 403, 404), (496, 498, 401, 402), (501, 500, 499, 497), (402, 501, 497, 496), (503, 414, 413, 502), (504, 505, 339, 340), (505, 504, 414, 413), (502, 503, 337, 338), (338, 505, 413, 502), (506, 406, 405, 507), (509, 508, 674, 675), (507, 506, 329, 330), (508, 509, 406, 405), (330, 508, 405, 507), (510, 334, 333, 511), (512, 372, 371, 513), (511, 371, 372, 510), (513, 328, 327, 512), (328, 513, 371, 511), (514, 382, 381, 515), (369, 517, 516, 370), (515, 516, 517, 514), (376, 375, 369, 370), (376, 370, 516, 515), (518, 519, 395, 396), (520, 521, 523, 522), (523, 519, 518, 522), (521, 520, 393, 394), (521, 394, 519, 523), (524, 422, 421, 525), (528, 527, 526, 529), (529, 525, 524, 528), (526, 527, 422, 421), (529, 526, 421, 525), (172, 530, 531, 171), (534, 533, 532, 535), (554, 176, 175, 552), (535, 531, 530, 534), (534, 530, 176, 554, 555, 567, 533), (192, 536, 537, 191), (540, 539, 538, 541), (537, 536, 540, 541), (538, 539, 186, 185), (540, 536, 186, 539), (543, 446, 445, 542), (544, 547, 546, 545), (544, 550, 551, 545), (543, 542, 546, 547), (545, 546, 542, 440, 551), (548, 549, 467, 468), (550, 551, 440, 439), (471, 551, 550, 472), (549, 548, 544, 545), (545, 551, 471, 549), (533, 532, 566, 567), (555, 553, 552, 554), (559, 558, 556, 557), (557, 559, 560, 561), (556, 558, 554, 552), (558, 559, 560, 555, 554), (561, 553, 555, 560), (562, 565, 564, 563), (562, 563, 559, 557), (565, 561, 560, 564), (564, 560, 559, 563), (567, 555, 553, 566), (569, 571, 570, 568), (569, 568, 532, 533), (570, 573, 572, 571), (571, 569, 533, 567, 572), (573, 572, 567, 566), (574, 575, 576, 577), (577, 576, 572, 573), (574, 570, 571, 575), (576, 575, 571, 572), (578, 366, 365, 579), (166, 162, 629, 627), (579, 578, 582, 580), (581, 583, 366, 365), (580, 581, 365, 579), (584, 586, 851, 853), (585, 584, 586, 587), (589, 591, 590, 588), (588, 590, 586, 584), (589, 585, 587, 591), (588, 584, 585, 589), (593, 595, 594, 592), (597, 596, 598, 599), (598, 596, 592, 594), (599, 595, 593, 597), (596, 597, 593, 592), (601, 603, 602, 600), (605, 604, 606, 607), (606, 604, 600, 602), (607, 603, 601, 605), (604, 605, 601, 600), (609, 611, 610, 608), (613, 612, 614, 615), (614, 612, 809, 808), (615, 611, 609, 613), (612, 613, 609, 608, 809), (617, 619, 618, 616), (621, 620, 622, 623), (746, 747, 616, 618), (623, 619, 617, 621), (620, 621, 617, 616, 747), (625, 358, 357, 624), (626, 628, 587, 585), (627, 626, 628, 629), (626, 624, 625, 628), (627, 629, 358, 357), (626, 627, 357, 624), (633, 632, 630, 631), (636, 637, 635, 634), (632, 633, 634, 635), (630, 639, 638, 631), (634, 633, 631, 638, 636), (639, 637, 636, 638), (643, 642, 640, 641), (646, 647, 645, 644), (642, 643, 839, 838), (640, 743, 742, 641), (644, 839, 643, 641, 742, 648, 646), (649, 647, 646, 648), (653, 652, 650, 651), (656, 657, 655, 654), (652, 673, 672, 653), (650, 677, 676, 651), (654, 735, 672, 653, 651, 676, 658, 656), (659, 657, 656, 658), (663, 662, 660, 661), (666, 667, 665, 664), (662, 663, 664, 665), (671, 669, 668, 670), (664, 663, 661, 670, 668, 666), (669, 667, 666, 668), (672, 673, 671, 670), (673, 672, 735, 734), (676, 331, 332, 677), (674, 651, 650, 675), (660, 671, 670, 661), (651, 674, 331, 676), (675, 332, 331, 674), (685, 678, 679, 684), (678, 681, 680, 679), (678, 685, 682, 681), (677, 659, 658, 676), (680, 683, 684, 679), (685, 684, 683, 682), (693, 686, 689, 761, 814, 815, 802, 803, 690), (687, 688, 689, 686), (760, 761, 689, 688), (684, 683, 715, 712), (692, 687, 686, 693), (691, 701, 700, 690), (695, 694, 692, 693), (698, 699, 697, 696), (694, 695, 696, 697), (692, 691, 690, 693), (696, 695, 693, 690, 700, 698), (701, 700, 698, 699), (705, 703, 702, 704), (708, 709, 707, 706), (704, 705, 706, 707), (702, 711, 710, 703), (706, 705, 703, 710, 708), (711, 709, 708, 710), (300, 299, 682, 685), (712, 715, 714, 713), (717, 705, 704, 716), (703, 712, 715, 702), (705, 717, 713, 712, 703), (713, 717, 716, 714), (719, 718, 272, 271), (718, 719, 716, 717), (282, 705, 704, 281), (717, 705, 282, 718), (343, 720, 721, 344), (724, 723, 722, 725), (349, 722, 723, 350), (725, 721, 720, 724), (725, 722, 349, 721), (145, 728, 727, 146), (729, 69, 68, 726), (321, 320, 731, 732), (733, 730, 323, 322), (731, 727, 728, 732), (730, 733, 729, 726), (732, 728, 729, 733), (660, 652, 653, 661), (653, 672, 670, 661), (734, 655, 654, 735), (738, 739, 736, 737), (736, 737, 744, 745), (739, 738, 748, 749), (739, 749, 735, 654, 745, 736), (740, 356, 355, 741), (743, 649, 648, 742), (742, 355, 356, 743), (741, 641, 640, 740), (641, 741, 355, 742), (745, 654, 655, 744), (622, 620, 747, 746), (747, 746, 737, 736), (745, 744, 622, 620), (736, 745, 620, 747), (749, 748, 734, 735), (751, 750, 752, 753), (753, 752, 748, 749), (751, 755, 754, 750), (753, 749, 739, 755, 751), (755, 739, 738, 754), (757, 759, 758, 756), (757, 756, 750, 751), (759, 755, 754, 758), (759, 757, 751, 755), (816, 814, 761, 760), (764, 765, 763, 762), (766, 767, 689, 688), (765, 764, 760, 761), (689, 767, 763, 765, 761), (762, 766, 767, 763), (768, 769, 771, 770), (771, 770, 772, 773), (769, 768, 789, 788), (771, 769, 788, 763, 767, 773), (773, 767, 766, 772), (775, 777, 776, 774), (772, 776, 777, 773), (770, 771, 775, 774), (777, 775, 771, 773), (778, 780, 781, 779), (782, 783, 785, 784), (785, 784, 786, 787), (783, 782, 778, 779), (785, 783, 779, 781, 822, 787), (787, 822, 823, 786), (788, 789, 762, 763), (789, 788, 787, 786), (788, 769, 785, 787), (769, 768, 784, 785), (795, 700, 701, 794), (790, 792, 793, 791), (792, 699, 698, 793), (700, 795, 791, 793, 698), (791, 795, 794, 790), (797, 799, 798, 796), (799, 795, 794, 798), (791, 797, 796, 790), (795, 799, 797, 791), (691, 690, 803, 801), (801, 803, 802, 800), (805, 807, 806, 804), (804, 806, 802, 800), (805, 801, 803, 807), (806, 807, 803, 802), (808, 809, 608, 610), (812, 813, 810, 811), (811, 810, 608, 610), (812, 808, 809, 813), (810, 813, 809, 608), (800, 802, 815, 817), (817, 815, 814, 816), (821, 819, 818, 820), (815, 819, 821, 817), (814, 816, 820, 818), (818, 819, 815, 814), (822, 781, 780, 823), (826, 825, 824, 827), (822, 826, 827, 823), (781, 780, 824, 825), (825, 826, 822, 781), (831, 830, 828, 829), (834, 835, 833, 832), (830, 831, 832, 833), (828, 837, 836, 829), (832, 831, 829, 836, 834), (837, 835, 834, 836), (838, 645, 644, 839), (842, 843, 840, 841), (842, 838, 839, 843), (840, 644, 645, 841), (839, 644, 840, 843), (592, 845, 847, 594), (845, 844, 846, 847), (848, 849, 347, 348), (346, 844, 846, 345), (845, 849, 848, 847), (844, 346, 849, 845), (852, 850, 583, 581), (161, 855, 859, 861, 854, 193, 148, 153, 155), (854, 852, 581, 580, 196, 193), (851, 859, 855, 853), (860, 858, 856, 857), (152, 866, 168, 151), (160, 863, 864, 865), (160, 865, 167, 154), (866, 148, 153, 168), (159, 593, 595, 167), (159, 164, 152, 169, 844, 845, 592, 593), (865, 864, 159, 167), (160, 154, 164, 863), (864, 157, 158, 865), (864, 159, 161, 156, 157), (155, 154, 865, 1), (164, 154, 151, 152), (164, 154, 167, 159), (867, 868, 153, 148), (168, 153, 868, 869), (869, 168, 149, 870), (150, 0, 869, 870), (149, 152, 150, 870), (168, 869, 0, 151)])
me_plane.materials.append(mat_wall_coloring)
me_plane.use_remesh_preserve_volume = False
me_plane.use_remesh_preserve_attributes = False
me_plane.use_mirror_vertex_groups = False
me_plane.update()
me_plane_001 = bpy.data.meshes.new('Plane.001')
me_plane_001.from_pydata([(-1.0, -1.0, 0.0), (1.0, -1.0, 0.0), (-1.0, 1.0, 0.0), (1.0, 1.0, 0.0)], [], [(0, 1, 3, 2)])
me_plane_001.use_remesh_preserve_volume = False
me_plane_001.use_remesh_preserve_attributes = False
me_plane_001.use_mirror_vertex_groups = False
me_plane_001.update()

# ---- objects
ob_labyrinth_walls = bpy.data.objects.new('Labyrinth Walls', me_plane)
ob_lamp = bpy.data.objects.new('Lamp', light_lamp)
ob_floor = bpy.data.objects.new('Floor', me_plane_001)
ob_camera = bpy.data.objects.new('Camera', cam_camera)

# ---- transforms, parenting, visibility, modifiers, constraints
ob_labyrinth_walls.location = (0.0, 0.0, 0.0)
ob_labyrinth_walls.scale = (10.0, 10.0, 1.0)
ob_labyrinth_walls.lineart.crease_threshold = 0.0
ob_lamp.location = (0.0, 0.05932, 12.74)
ob_lamp.rotation_euler = (0.6503, 0.05522, 1.866)
ob_lamp.lock_rotations_4d = False
ob_lamp.empty_display_type = 'ARROWS'
ob_lamp.color = (0.0, 0.0, 0.0, 0.0)
ob_lamp.lineart.crease_threshold = 0.0
ob_floor.location = (0.0, 0.0, 0.05)
ob_floor.scale = (10.0, 10.0, 1.0)
ob_floor.lineart.crease_threshold = 0.0
ob_camera.location = (0.0, -25.25, 15.13)
ob_camera.rotation_euler = (1.091, -0.0, 0.0)
ob_camera.lock_rotations_4d = False
ob_camera.empty_display_type = 'ARROWS'
ob_camera.color = (0.0, 0.0, 0.0, 0.0)
ob_camera.display_type = 'WIRE'
ob_camera.lineart.crease_threshold = 0.0

# ---- collection membership
col_collection_1.objects.link(ob_labyrinth_walls)
col_collection_2.objects.link(ob_lamp)
col_collection_3.objects.link(ob_floor)
col_collection_3.objects.link(ob_camera)

# ---- scene / render settings (as saved in the file)
scene.camera = ob_camera
scene.frame_start = 1; scene.frame_end = 250; scene.frame_set(1)
scene.render.engine = 'BLENDER_EEVEE_NEXT'
scene.render.resolution_percentage = 50
scene.render.dither_intensity = 0.0
scene.cycles.use_denoising = False
scene.cycles.samples = 10
scene.cycles.sampling_pattern = 'TABULATED_SOBOL'
scene.cycles.light_sampling_threshold = 0.0
scene.cycles.use_adaptive_sampling = False
scene.cycles.use_light_tree = False
scene.cycles.blur_glossy = 0.0
scene.cycles.pixel_filter_type = 'GAUSSIAN'
scene.cycles.sample_clamp_indirect = 0.0
scene.view_settings.view_transform = 'Standard'
bpy.context.view_layer.update()
